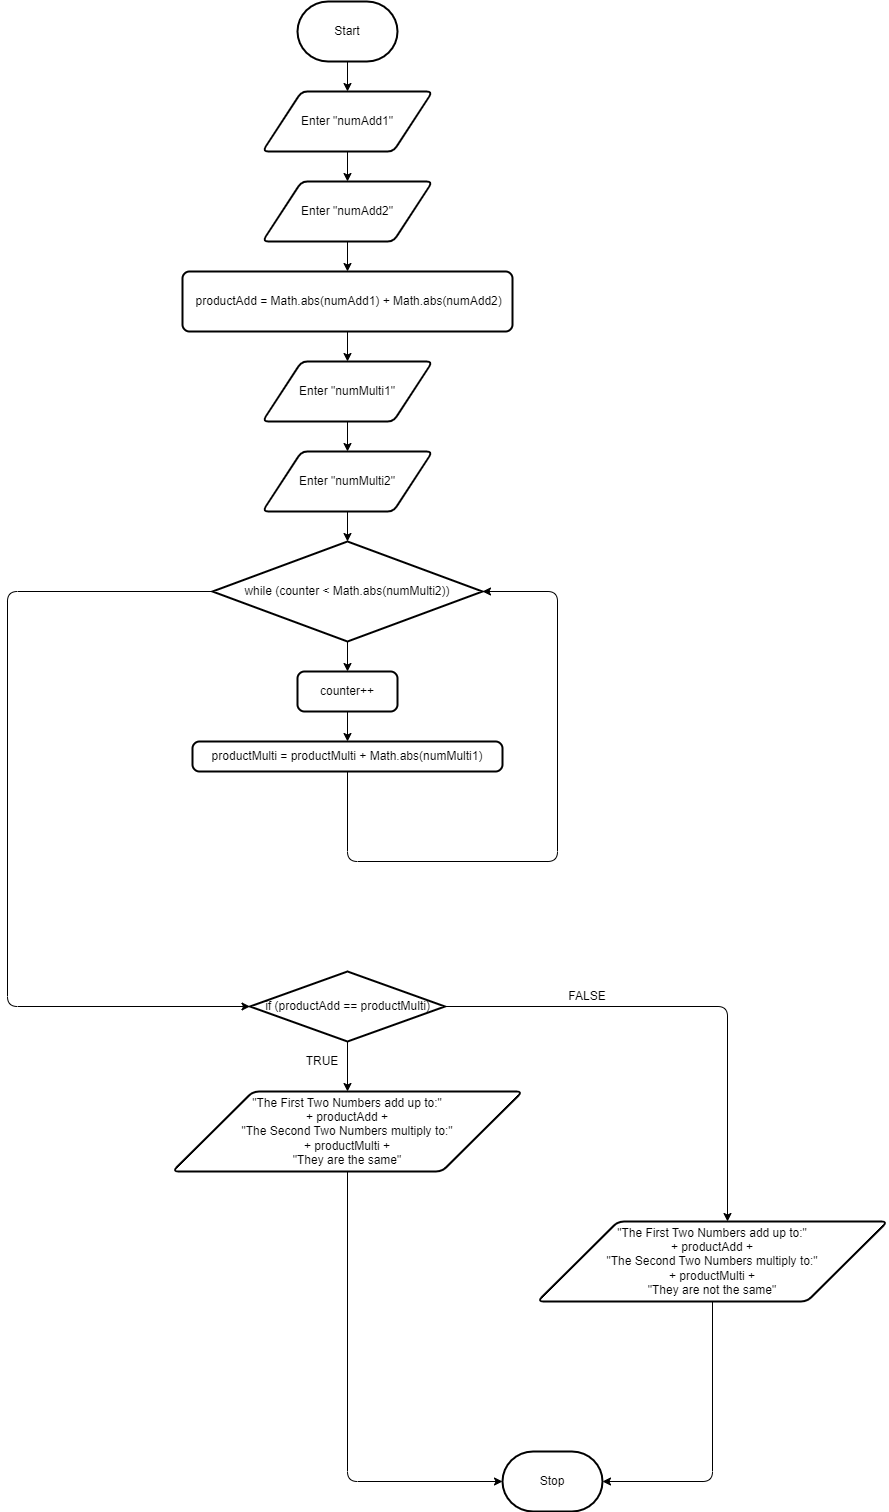

The diagram above was exported from draw.io. Its source (the exported page's mxGraphModel, read from the mxfile embedded in the PNG):
<mxGraphModel dx="2148" dy="1482" grid="1" gridSize="10" guides="1" tooltips="1" connect="1" arrows="1" fold="1" page="1" pageScale="1" pageWidth="850" pageHeight="1100" math="0" shadow="0">
  <root>
    <mxCell id="0" />
    <mxCell id="1" parent="0" />
    <mxCell id="14" style="edgeStyle=none;html=1;exitX=0.5;exitY=1;exitDx=0;exitDy=0;exitPerimeter=0;entryX=0.5;entryY=0;entryDx=0;entryDy=0;" edge="1" parent="1" source="2" target="10">
      <mxGeometry relative="1" as="geometry" />
    </mxCell>
    <mxCell id="2" value="Start" style="strokeWidth=2;html=1;shape=mxgraph.flowchart.terminator;whiteSpace=wrap;" parent="1" vertex="1">
      <mxGeometry x="300" y="260" width="100" height="60" as="geometry" />
    </mxCell>
    <mxCell id="6" value="Stop" style="strokeWidth=2;html=1;shape=mxgraph.flowchart.terminator;whiteSpace=wrap;" parent="1" vertex="1">
      <mxGeometry x="505" y="1710" width="100" height="60" as="geometry" />
    </mxCell>
    <mxCell id="15" style="edgeStyle=none;html=1;exitX=0.5;exitY=1;exitDx=0;exitDy=0;entryX=0.5;entryY=0;entryDx=0;entryDy=0;" edge="1" parent="1" source="10" target="11">
      <mxGeometry relative="1" as="geometry" />
    </mxCell>
    <mxCell id="10" value="Enter &quot;numAdd1&quot;" style="shape=parallelogram;html=1;strokeWidth=2;perimeter=parallelogramPerimeter;whiteSpace=wrap;rounded=1;arcSize=12;size=0.23;" vertex="1" parent="1">
      <mxGeometry x="265" y="350" width="170" height="60" as="geometry" />
    </mxCell>
    <mxCell id="20" style="edgeStyle=none;html=1;exitX=0.5;exitY=1;exitDx=0;exitDy=0;" edge="1" parent="1" source="11" target="19">
      <mxGeometry relative="1" as="geometry" />
    </mxCell>
    <mxCell id="11" value="Enter &quot;numAdd2&quot;" style="shape=parallelogram;html=1;strokeWidth=2;perimeter=parallelogramPerimeter;whiteSpace=wrap;rounded=1;arcSize=12;size=0.23;" vertex="1" parent="1">
      <mxGeometry x="265" y="440" width="170" height="60" as="geometry" />
    </mxCell>
    <mxCell id="17" style="edgeStyle=none;html=1;exitX=0.5;exitY=1;exitDx=0;exitDy=0;" edge="1" parent="1" source="12" target="13">
      <mxGeometry relative="1" as="geometry" />
    </mxCell>
    <mxCell id="12" value="Enter &quot;numMulti1&quot;" style="shape=parallelogram;html=1;strokeWidth=2;perimeter=parallelogramPerimeter;whiteSpace=wrap;rounded=1;arcSize=12;size=0.23;" vertex="1" parent="1">
      <mxGeometry x="265" y="620" width="170" height="60" as="geometry" />
    </mxCell>
    <mxCell id="23" style="edgeStyle=none;html=1;exitX=0.5;exitY=1;exitDx=0;exitDy=0;entryX=0.5;entryY=0;entryDx=0;entryDy=0;entryPerimeter=0;" edge="1" parent="1" source="13" target="22">
      <mxGeometry relative="1" as="geometry" />
    </mxCell>
    <mxCell id="13" value="Enter &quot;numMulti2&quot;" style="shape=parallelogram;html=1;strokeWidth=2;perimeter=parallelogramPerimeter;whiteSpace=wrap;rounded=1;arcSize=12;size=0.23;" vertex="1" parent="1">
      <mxGeometry x="265" y="710" width="170" height="60" as="geometry" />
    </mxCell>
    <mxCell id="21" style="edgeStyle=none;html=1;exitX=0.5;exitY=1;exitDx=0;exitDy=0;" edge="1" parent="1" source="19" target="12">
      <mxGeometry relative="1" as="geometry" />
    </mxCell>
    <mxCell id="19" value="&amp;nbsp;productAdd = Math.abs(numAdd1) + Math.abs(numAdd2)" style="rounded=1;whiteSpace=wrap;html=1;absoluteArcSize=1;arcSize=14;strokeWidth=2;" vertex="1" parent="1">
      <mxGeometry x="185" y="530" width="330" height="60" as="geometry" />
    </mxCell>
    <mxCell id="25" value="" style="edgeStyle=none;html=1;" edge="1" parent="1" source="22" target="24">
      <mxGeometry relative="1" as="geometry" />
    </mxCell>
    <mxCell id="29" style="edgeStyle=none;html=1;exitX=0;exitY=0.5;exitDx=0;exitDy=0;exitPerimeter=0;entryX=0;entryY=0.5;entryDx=0;entryDy=0;entryPerimeter=0;" edge="1" parent="1" source="22" target="30">
      <mxGeometry relative="1" as="geometry">
        <mxPoint x="210" y="1260" as="targetPoint" />
        <Array as="points">
          <mxPoint x="10" y="850" />
          <mxPoint x="10" y="1265" />
        </Array>
      </mxGeometry>
    </mxCell>
    <mxCell id="22" value="while (counter &amp;lt; Math.abs(numMulti2))" style="strokeWidth=2;html=1;shape=mxgraph.flowchart.decision;whiteSpace=wrap;" vertex="1" parent="1">
      <mxGeometry x="215" y="800" width="270" height="100" as="geometry" />
    </mxCell>
    <mxCell id="27" style="edgeStyle=none;html=1;exitX=0.5;exitY=1;exitDx=0;exitDy=0;entryX=0.5;entryY=0;entryDx=0;entryDy=0;" edge="1" parent="1" source="24" target="26">
      <mxGeometry relative="1" as="geometry" />
    </mxCell>
    <mxCell id="24" value="counter++" style="rounded=1;whiteSpace=wrap;html=1;absoluteArcSize=1;arcSize=14;strokeWidth=2;" vertex="1" parent="1">
      <mxGeometry x="300" y="930" width="100" height="40" as="geometry" />
    </mxCell>
    <mxCell id="28" style="edgeStyle=none;html=1;exitX=0.5;exitY=1;exitDx=0;exitDy=0;entryX=1;entryY=0.5;entryDx=0;entryDy=0;entryPerimeter=0;" edge="1" parent="1" source="26" target="22">
      <mxGeometry relative="1" as="geometry">
        <mxPoint x="560" y="840" as="targetPoint" />
        <Array as="points">
          <mxPoint x="350" y="1120" />
          <mxPoint x="560" y="1120" />
          <mxPoint x="560" y="850" />
        </Array>
      </mxGeometry>
    </mxCell>
    <mxCell id="26" value="productMulti = productMulti + Math.abs(numMulti1)" style="rounded=1;whiteSpace=wrap;html=1;absoluteArcSize=1;arcSize=14;strokeWidth=2;" vertex="1" parent="1">
      <mxGeometry x="195" y="1000" width="310" height="30" as="geometry" />
    </mxCell>
    <mxCell id="33" value="" style="edgeStyle=none;html=1;" edge="1" parent="1" source="30" target="32">
      <mxGeometry relative="1" as="geometry" />
    </mxCell>
    <mxCell id="37" value="" style="edgeStyle=none;html=1;" edge="1" parent="1" source="30">
      <mxGeometry relative="1" as="geometry">
        <mxPoint x="730" y="1480" as="targetPoint" />
        <Array as="points">
          <mxPoint x="730" y="1265" />
        </Array>
      </mxGeometry>
    </mxCell>
    <mxCell id="30" value="if (productAdd == productMulti)" style="strokeWidth=2;html=1;shape=mxgraph.flowchart.decision;whiteSpace=wrap;" vertex="1" parent="1">
      <mxGeometry x="252.5" y="1230" width="195" height="70" as="geometry" />
    </mxCell>
    <mxCell id="39" style="edgeStyle=none;html=1;entryX=0;entryY=0.5;entryDx=0;entryDy=0;entryPerimeter=0;" edge="1" parent="1" source="32" target="6">
      <mxGeometry relative="1" as="geometry">
        <mxPoint x="350" y="1840" as="targetPoint" />
        <Array as="points">
          <mxPoint x="350" y="1740" />
        </Array>
      </mxGeometry>
    </mxCell>
    <mxCell id="32" value="&lt;p style=&quot;line-height: 3.2&quot;&gt;&lt;/p&gt;&lt;div&gt;&quot;The First Two Numbers add up to:&quot;&lt;/div&gt;&lt;div&gt;+ productAdd +&lt;/div&gt;&lt;div&gt;&quot;The Second Two Numbers multiply to:&quot;&lt;/div&gt;&lt;div&gt;+ productMulti +&lt;/div&gt;&lt;div&gt;&quot;They are the same&quot;&lt;/div&gt;&lt;p&gt;&lt;/p&gt;" style="shape=parallelogram;html=1;strokeWidth=2;perimeter=parallelogramPerimeter;whiteSpace=wrap;rounded=1;arcSize=12;size=0.23;" vertex="1" parent="1">
      <mxGeometry x="175" y="1350" width="350" height="80" as="geometry" />
    </mxCell>
    <mxCell id="35" value="TRUE" style="text;html=1;strokeColor=none;fillColor=none;align=center;verticalAlign=middle;whiteSpace=wrap;rounded=0;" vertex="1" parent="1">
      <mxGeometry x="300" y="1310" width="50" height="20" as="geometry" />
    </mxCell>
    <mxCell id="42" style="edgeStyle=none;html=1;exitX=0.5;exitY=1;exitDx=0;exitDy=0;entryX=1;entryY=0.5;entryDx=0;entryDy=0;entryPerimeter=0;" edge="1" parent="1" source="38" target="6">
      <mxGeometry relative="1" as="geometry">
        <mxPoint x="715" y="1880" as="targetPoint" />
        <Array as="points">
          <mxPoint x="715" y="1740" />
        </Array>
      </mxGeometry>
    </mxCell>
    <mxCell id="38" value="&lt;p style=&quot;line-height: 3.2&quot;&gt;&lt;/p&gt;&lt;div&gt;&quot;The First Two Numbers add up to:&quot;&lt;/div&gt;&lt;div&gt;+ productAdd +&lt;/div&gt;&lt;div&gt;&quot;The Second Two Numbers multiply to:&quot;&lt;/div&gt;&lt;div&gt;+ productMulti +&lt;/div&gt;&lt;div&gt;&quot;They are not the same&quot;&lt;/div&gt;&lt;p&gt;&lt;/p&gt;" style="shape=parallelogram;html=1;strokeWidth=2;perimeter=parallelogramPerimeter;whiteSpace=wrap;rounded=1;arcSize=12;size=0.23;" vertex="1" parent="1">
      <mxGeometry x="540" y="1480" width="350" height="80" as="geometry" />
    </mxCell>
    <mxCell id="40" value="FALSE" style="text;html=1;strokeColor=none;fillColor=none;align=center;verticalAlign=middle;whiteSpace=wrap;rounded=0;" vertex="1" parent="1">
      <mxGeometry x="560" y="1240" width="60" height="30" as="geometry" />
    </mxCell>
  </root>
</mxGraphModel>